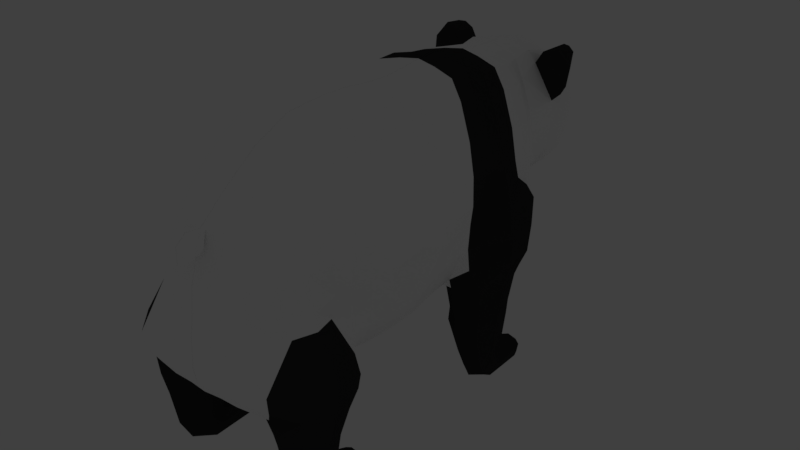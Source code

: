 # Source: panda.blend  (saved by Blender 2.77.0; exported with 4.5.12 LTS)
import bpy
from mathutils import Matrix  # noqa: F401  (used for matrix-valued properties, if any)

bpy.ops.wm.read_factory_settings(use_empty=True)
scene = bpy.context.scene
scene.name = 'Scene'

# ---- collections
col_collection_1 = bpy.data.collections.new('Collection 1'); scene.collection.children.link(col_collection_1)
col_collection_3 = bpy.data.collections.new('Collection 3'); scene.collection.children.link(col_collection_3)
col_collection_3.hide_render = True
col_collection_3.hide_viewport = True
col_collection_5 = bpy.data.collections.new('Collection 5'); scene.collection.children.link(col_collection_5)

# ---- materials (node trees are filled in below, after node groups)
mat_black = bpy.data.materials.new('Black')
mat_black.alpha_threshold = 0.0
mat_black.use_transparent_shadow = False
mat_black.diffuse_color = (0.0331, 0.0331, 0.0331, 1.0)
mat_black.roughness = 0.5
mat_white = bpy.data.materials.new('White')
mat_white.alpha_threshold = 0.0
mat_white.use_transparent_shadow = False
mat_white.diffuse_color = (1.0, 1.0, 1.0, 1.0)
mat_white.roughness = 0.5
mat_white.specular_intensity = 0.7083

# ---- material node trees

# ---- world
world_world = bpy.data.worlds.new('World'); scene.world = world_world
world_world.color = (0.05088, 0.05088, 0.05088)
world_world.use_sun_shadow = False
world_world.sun_shadow_jitter_overblur = 0.0
world_world.cycles.sampling_method = 'MANUAL'

# ---- lights
light_sun_002 = bpy.data.lights.new('Sun.002', 'SUN')
light_sun_002.transmission_factor = 0.0
light_sun_002.angle = 0.1993
light_sun_002.energy = 1.0
light_sun_002.shadow_buffer_clip_start = 0.5
light_sun_002.shadow_soft_size = 0.1
light_sun_002.shadow_cascade_max_distance = 1000.0

# ---- meshes
me_cylinder_001 = bpy.data.meshes.new('Cylinder.001')
me_cylinder_001.from_pydata([(-9.547e-09, 1.081, -0.9364), (-8.208e-09, 1.341, 0.6333), (0.5264, 0.7627, -1.0), (0.6694, 0.9366, 0.6333), (0.7444, -0.005821, -1.0), (0.9467, -0.04075, 0.6333), (0.5264, -0.7743, -1.0), (0.6694, -1.018, 0.6333), (-7.463e-08, -1.093, -1.0), (-9.097e-08, -1.423, 0.6333), (-0.5264, -0.7743, -1.0), (-0.6694, -1.018, 0.6333), (-0.7444, -0.00582, -1.0), (-0.9467, -0.04075, 0.6333), (-0.5264, 0.7627, -1.0), (-0.6694, 0.9366, 0.6333), (1.546e-09, 1.766, 1.698), (0.8412, 1.257, 1.698), (1.19, 0.0291, 1.698), (0.8412, -1.185, 1.698), (-1.024e-07, -1.708, 1.698), (-0.8412, -1.199, 1.698), (-1.19, 0.0291, 1.698), (-0.8412, 1.257, 1.698), (-0.008929, 2.18, 2.544), (0.9731, 1.622, 2.467), (1.389, 0.01164, 2.467), (0.8902, -1.265, 2.459), (-0.982, -1.422, 2.433), (-1.389, 0.01164, 2.467), (-0.9909, 1.622, 2.467), (-0.1559, -1.803, 2.467), (-1.389, 0.01164, 2.467), (0.9731, 1.762, 3.008), (1.389, 0.1513, 3.008), (0.982, -1.282, 3.008), (0.1472, -2.057, 2.949), (0.1178, 2.356, 3.008), (-1.389, 0.01164, 2.467), (0.3191, 2.116, 4.007), (0.9217, 1.522, 4.007), (1.283, 0.1266, 4.034), (0.8759, -1.307, 4.034), (0.2165, -2.188, 3.736), (0.307, 1.025, 5.439), (0.5528, 0.08416, 5.454), (0.2399, -0.8826, 5.454), (-3.103, -1.21, 2.261), (-3.103, 0.2238, 2.181), (-3.103, 1.834, 2.215), (-1.957, 1.717, 2.335), (-2.172, 0.1063, 2.335), (-1.952, -1.327, 2.319), (-3.103, -2.147, 2.527), (-3.103, -2.43, 3.01), (-3.103, -2.43, 3.01), (-3.103, -2.562, 3.796), (-1.353, -2.331, 3.053), (-1.316, -2.483, 3.839), (-1.353, -2.331, 3.053), (-1.463, -2.087, 2.562), (-3.103, -2.497, 4.97), (-1.577, -2.305, 5.073), (-0.6748, -2.371, 3.796), (-0.7251, -2.239, 3.01), (-0.8855, -1.978, 5.238), (-2.264, -2.383, 3.03), (-2.264, -2.383, 3.03), (-2.302, -2.082, 2.548), (-2.247, -2.516, 3.817), (-2.372, -2.416, 5.02), (-1.88, -2.048, 7.048), (-1.189, -1.688, 7.213), (-1.88, -2.048, 7.048), (-0.4233, -0.8826, 7.371), (-3.103, -1.899, 8.354), (0.2935, 1.242, 6.223), (0.2776, 0.1832, 5.999), (-0.1615, -0.9909, 6.179), (-0.9271, -1.796, 6.022), (-3.103, -2.379, 5.754), (-1.619, -2.157, 5.857), (-0.9271, -1.796, 6.022), (-2.541, -2.298, 5.804), (0.2872, 2.128, 7.526), (-1.048, 2.197, 2.541), (-3.103, 2.409, 2.348), (-2.013, 2.292, 2.477), (-1.161, 2.963, 2.504), (-3.103, 3.175, 2.253), (-2.126, 3.058, 2.373), (-1.396, 3.806, 2.339), (-3.103, 4.018, 2.088), (-2.409, 3.901, 2.208), (-0.4233, -0.8826, 7.371), (-2.888, -1.626, 8.962), (-1.798, -1.241, 9.041), (-2.489, -1.601, 8.916), (-0.7661, -0.2819, 9.198), (0.287, 1.393, 7.465), (-0.03479, 0.2202, 7.407), (0.1456, 2.392, 4.02), (0.3006, 2.113, 5.452), (0.375, 2.064, 6.236), (0.01003, 2.473, 9.2), (0.009831, 1.661, 9.138), (-0.5827, 2.847, 10.78), (-0.5829, 2.086, 10.72), (-1.156, 3.196, 11.53), (-1.156, 2.435, 11.47), (-3.103, 3.455, 11.9), (-3.103, 2.695, 11.84), (-0.3196, 0.731, 9.144), (-1.005, 1.03, 10.69), (-3.103, -0.4454, 9.995), (-1.857, 0.1989, 10.51), (-2.358, 3.356, 11.76), (-2.358, 2.595, 11.7), (-3.103, 1.03, 11.09), (-1.085, 1.774, 11.1), (-2.123, 1.468, 11.19), (-0.3229, 2.79, 3.068), (0.4393, 3.131, 7.59), (0.2599, 3.268, 4.063), (0.4564, 3.031, 5.495), (0.5183, 3.025, 6.343), (0.08804, 3.476, 9.264), (-0.6633, 3.85, 10.85), (-1.39, 4.199, 11.59), (-3.103, 4.459, 11.96), (-2.354, 4.359, 11.82), (-0.3091, 3.644, 2.961), (-1.407, 5.061, 2.288), (-3.103, 5.273, 2.036), (-2.465, 5.156, 2.157), (0.5029, 4.386, 7.539), (0.3162, 4.523, 4.012), (0.5206, 4.287, 5.444), (0.6533, 4.28, 6.292), (0.1374, 4.731, 9.213), (-0.6443, 5.105, 10.8), (-1.401, 5.454, 11.54), (-3.103, 5.714, 11.91), (-2.412, 5.614, 11.77), (0.6132, 8.619, 5.14), (-0.2683, 4.9, 2.942), (-1.399, 6.442, 2.412), (-3.103, 6.648, 2.167), (-2.425, 6.534, 2.284), (0.5484, 5.785, 7.626), (0.2766, 5.918, 4.088), (0.4754, 5.688, 5.48), (0.6936, 5.682, 6.498), (0.193, 6.121, 9.253), (-0.5671, 6.485, 10.79), (-1.303, 6.824, 11.52), (-3.103, 7.076, 11.77), (-2.37, 6.98, 11.63), (-0.2773, 6.285, 3.016), (-1.276, 7.69, 3.042), (-3.103, 7.889, 2.805), (-2.273, 7.779, 2.919), (0.5195, 7.055, 7.979), (0.3622, 7.23, 4.649), (0.7293, 6.961, 6.009), (0.6587, 6.955, 6.806), (0.1758, 7.175, 9.271), (-0.5591, 7.526, 10.66), (-1.27, 7.854, 11.36), (-3.103, 8.099, 11.71), (-2.232, 8.005, 11.57), (-0.2335, 7.538, 3.379), (-1.276, 8.458, 3.227), (-3.103, 8.578, 3.055), (-2.273, 8.547, 3.121), (0.5456, 8.045, 8.069), (0.5132, 8.026, 5.004), (0.6326, 7.951, 6.099), (0.6848, 7.945, 6.896), (0.202, 8.164, 9.361), (-0.533, 8.516, 10.75), (-1.244, 8.844, 11.45), (-3.103, 9.088, 11.8), (-2.206, 8.995, 11.66), (-0.278, 8.621, 3.445), (0.6326, 8.705, 6.235), (0.5901, 8.776, 4.104), (0.5456, 8.934, 8.194), (0.6848, 8.781, 7.021), (0.202, 9.089, 9.485), (-0.533, 9.441, 10.87), (-1.244, 9.769, 11.57), (-3.103, 10.01, 11.92), (-2.206, 9.92, 11.79), (0.4612, 9.559, 6.31), (0.4813, 10.31, 7.145), (0.5125, 9.823, 8.229), (0.1688, 9.978, 9.521), (-0.5661, 10.33, 10.91), (-1.277, 10.66, 11.61), (-3.103, 10.9, 11.96), (-2.239, 10.81, 11.82), (0.5742, 9.219, 6.307), (0.5672, 9.542, 7.092), (0.8226, 9.022, 5.212), (0.337, 13.4, 5.9), (0.5599, 12.73, 6.53), (0.3467, 13.32, 6.54), (0.1688, 11.15, 9.112), (-0.5661, 11.48, 10.58), (-1.277, 11.78, 11.36), (-3.103, 12.08, 11.78), (-2.239, 11.98, 11.65), (0.5125, 11.1, 7.731), (0.1688, 12.02, 9.165), (-0.5661, 12.38, 10.55), (-1.277, 12.7, 11.25), (-3.103, 12.95, 11.6), (-2.239, 12.85, 11.47), (0.5125, 11.87, 7.873), (0.5125, 11.87, 7.873), (0.8967, 12.3, 6.301), (0.1688, 12.66, 9.076), (-0.5661, 13.02, 10.46), (-1.277, 13.34, 11.17), (-3.103, 13.59, 11.51), (-2.239, 13.49, 11.38), (0.4826, 12.51, 7.784), (0.9077, 11.09, 6.077), (0.494, 12.02, 7.135), (0.03385, 13.36, 9.005), (-0.7011, 13.72, 10.41), (-1.444, 14.04, 11.09), (-3.103, 14.28, 11.44), (-2.254, 14.19, 11.31), (-3.103, 15.47, 5.034), (-1.724, 15.2, 5.503), (0.3026, 13.22, 7.728), (0.7277, 11.11, 7.056), (0.6208, 11.96, 7.135), (0.7546, 13.03, 5.9), (1.288, 10.81, 4.947), (1.124, 12.39, 4.946), (0.01334, 12.73, 3.79), (0.6777, 13.12, 4.907), (-0.177, 13.41, 5.634), (-0.1207, 11.82, -0.6838), (-0.1331, 11.92, 0.9411), (0.4855, 11.42, -0.7693), (0.6837, 11.47, 0.9411), (0.7367, 10.61, -0.7693), (1.022, 10.38, 0.9411), (0.4855, 9.802, -0.7693), (0.6837, 9.295, 0.9411), (-0.1207, 9.468, -0.7693), (-0.1331, 8.845, 0.9411), (-0.8204, 11.42, 0.915), (-0.6362, 11.4, -0.7693), (-0.8858, 9.416, 0.9451), (-0.8038, 10.59, -0.7693), (-1.048, 10.38, 0.972), (-0.6814, 9.889, -0.7693), (-0.1303, 12.01, 1.547), (0.6865, 11.56, 1.547), (1.043, 10.47, 1.547), (0.6865, 9.386, 1.547), (-0.1303, 8.936, 1.547), (-0.8176, 11.51, 1.52), (-0.883, 9.507, 1.551), (-1.046, 10.47, 1.577), (-0.1334, 12.28, 2.774), (0.8248, 11.75, 2.774), (1.222, 10.48, 2.774), (0.8248, 9.201, 2.774), (-0.1334, 8.672, 2.774), (-0.9396, 11.69, 2.743), (-1.016, 9.342, 2.779), (-1.207, 10.47, 2.81), (-0.1369, 12.5, 3.148), (0.9093, 11.92, 3.148), (1.343, 10.53, 3.148), (0.9093, 9.137, 3.148), (-0.1369, 8.56, 3.148), (-0.9871, 11.81, 4.01), (-1.071, 9.242, 3.378), (-1.279, 10.47, 3.68), (1.102, 12.21, 3.79), (1.416, 10.55, 3.918), (-3.103, 11.44, 3.751), (-3.103, 9.065, 3.171), (-3.103, 10.16, 3.371), (-2.172, 10.22, 3.529), (-2.065, 9.15, 3.217), (-2.023, 11.56, 3.883), (-2.087, 12.32, 4.364), (-3.103, 12.2, 4.232), (-0.7191, 12.45, 4.61), (0.1158, 13.29, 5.211), (-2.352, 13.24, 4.969), (-3.103, 13.12, 4.949), (-0.9837, 13.36, 5.119), (-2.352, 13.24, 4.969), (-3.103, 13.12, 4.949), (-0.9837, 13.36, 5.119), (-2.79, 13.92, 5.141), (-3.103, 13.79, 5.121), (-1.422, 14.04, 5.291), (-0.3345, 14.24, 6.088), (-0.7287, 14.72, 6.566), (-0.4695, 14.29, 9.03), (-1.112, 14.48, 10.37), (-1.69, 14.8, 11.01), (-3.103, 15.05, 11.41), (-2.254, 14.96, 11.22), (-1.03, 14.93, 5.952), (-0.5341, 14.42, 7.739), (-0.5095, 14.09, 5.67), (-3.103, 16.49, 4.804), (-2.783, 20.05, 6.349), (-3.103, 17.18, 4.839), (-3.103, 19.23, 4.613), (-2.249, 17.69, 5.621), (-2.506, 19.37, 4.823), (-1.832, 18.32, 6.548), (-2.298, 19.83, 5.299), (-2.254, 19.14, 7.42), (-2.527, 20.3, 5.791), (-3.103, 19.49, 7.813), (-3.103, 20.49, 5.985), (-2.709, 17.42, 5.215), (-2.298, 19.83, 5.299), (-2.711, 19.33, 7.616), (-2.506, 19.37, 4.823), (-2.814, 20.39, 5.888), (-3.103, 18.58, 4.68), (-2.439, 18.87, 5.06), (-2.172, 19.38, 5.662), (-2.466, 19.96, 6.266), (-3.103, 20.14, 6.433), (-2.816, 19.26, 4.714), (-2.784, 18.72, 4.862), (-2.061, 18.75, 6.978), (-2.412, 20.07, 5.545), (-2.319, 19.67, 5.964), (-2.04, 18.01, 6.079), (-2.402, 19.6, 5.061), (-2.306, 19.12, 5.361), (-2.527, 20.3, 5.791), (-3.103, 20.49, 5.985), (-2.814, 20.39, 5.888), (-2.527, 20.3, 5.791), (-3.103, 20.49, 5.985), (-2.814, 20.39, 5.888), (-2.527, 20.3, 5.791), (-3.103, 20.5, 5.985), (-2.814, 20.39, 5.888), (-3.103, 20.04, 5.114), (-3.103, 20.51, 5.566), (-2.859, 20.45, 5.673), (-3.015, 20.33, 5.51), (-3.103, 20.35, 5.39), (-2.706, 20.06, 5.175), (-2.506, 19.37, 4.823), (-2.506, 19.37, 4.823), (-3.103, 19.57, 4.802), (-2.659, 19.6, 4.844), (-3.103, 19.88, 4.863), (-1.549, 17.14, 5.79), (-1.336, 18.11, 6.835), (-2.045, 19.04, 8.176), (-3.103, 19.35, 8.553), (-2.129, 16.81, 5.278), (-2.368, 19.21, 8.304), (-1.472, 18.47, 7.563), (-1.286, 17.54, 6.367), (-3.103, 15.85, 4.827), (-1.082, 16.61, 5.953), (-0.6401, 17.53, 7.299), (-1.812, 18.87, 8.377), (-3.103, 19.25, 9.172), (-1.757, 16.22, 5.357), (-2.153, 19.02, 8.882), (-1.065, 18.39, 8.06), (-0.7756, 17.07, 6.626), (-0.7797, 16.21, 6.753), (-0.3379, 17.13, 8.098), (-1.139, 18.4, 9.394), (-3.103, 18.85, 9.972), (-0.9985, 15.7, 6.157), (-1.851, 18.62, 9.682), (-0.6744, 17.77, 8.746), (-0.4734, 16.67, 7.426), (-0.5369, 15.44, 7.436), (-0.2909, 16.37, 8.781), (-1.134, 17.63, 10.08), (-3.103, 18.08, 10.65), (-0.1992, 15.49, 9.248), (-1.804, 17.85, 10.36), (-0.6274, 17.0, 9.429), (-0.4264, 15.9, 8.108), (-1.128, 16.76, 10.54), (-3.103, 17.21, 11.12), (-1.712, 16.98, 10.83), (-0.5357, 16.25, 9.896), (-0.3347, 15.03, 8.575), (-0.1992, 15.49, 9.248), (-3.103, 17.21, 11.12), (-1.712, 16.98, 10.83), (-1.656, 15.65, 11.15), (-3.103, 15.87, 11.47), (-1.167, 15.55, 10.72), (-2.735, 19.28, 8.429), (-2.907, 19.41, 7.715), (-2.958, 20.44, 5.937), (-2.943, 20.09, 6.391), (-2.958, 20.44, 5.937), (-2.958, 20.44, 5.937), (-2.958, 20.45, 5.937), (-3.059, 20.34, 5.45), (-2.981, 20.48, 5.62), (-2.905, 20.05, 5.144), (-2.628, 19.13, 9.027), (-2.477, 18.73, 9.827), (-2.454, 17.96, 10.51), (-2.408, 17.09, 10.98), (-2.408, 17.09, 10.98), (-2.351, 15.76, 11.29), (0.3957, 15.58, 9.988), (-0.4871, 16.66, 11.42), (0.2371, 16.26, 11.32), (0.1965, 15.54, 9.62), (-0.8038, 16.76, 11.16), (-0.5257, 16.1, 10.18), (-0.1911, 15.98, 10.84), (-1.892, 18.65, 7.644), (-2.215, 19.04, 7.276), (-2.418, 19.86, 6.167), (-2.489, 20.22, 5.711), (-1.475, 18.64, 8.225), (-0.9874, 18.19, 9.183), (-0.9259, 17.42, 9.865), (-0.8632, 16.63, 10.33), (-0.1726, 16.57, 11.42), (-0.5816, 15.4, 10.96), (-0.8389, 16.56, 10.4), (-0.5466, 16.44, 11.1), (-2.327, 19.89, 5.36), (-1.889, 18.43, 6.647), (-2.209, 19.45, 5.737), (-2.783, 20.13, 5.259), (-3.103, 20.12, 5.183), (-1.288, 18.29, 7.084), (-0.7242, 17.69, 7.461), (-0.422, 17.29, 8.26), (-0.375, 16.52, 8.943), (-0.2834, 15.71, 9.41), (-2.943, 20.12, 5.221), (0.4476, 15.74, 10.78), (-0.8836, 15.67, 11.24), (-0.3045, 15.64, 9.674), (0.2425, 15.71, 10.29), (-0.1908, 15.7, 11.42), (-2.636, -2.279, 8.949), (-3.103, -2.334, 9.046), (-2.66, -2.321, 8.282), (-3.103, -2.18, 8.119), (-2.866, -2.682, 8.57), (-3.103, -2.767, 8.682), (-2.474, -2.145, 8.542), (-2.535, -2.175, 8.702), (-2.556, -2.48, 8.465), (-3.039, -2.549, 7.831), (-3.103, -2.773, 7.975), (-3.011, -2.64, 7.91), (-2.814, -2.208, 8.181), (-2.592, -2.017, 8.41), (-3.103, -2.526, 7.813), (-2.839, -2.216, 6.999), (0.4855, 11.54, -1.087), (0.7367, 10.97, -1.413), (0.4855, 10.24, -1.755), (-0.1207, 9.975, -1.894), (-0.6362, 11.54, -1.093), (-0.8038, 10.96, -1.42), (-0.6814, 10.32, -1.718), (-0.4744, 12.7, -1.303), (0.3199, 12.69, -1.3), (0.7367, 11.22, -1.497), (0.4886, 10.75, -2.049), (-0.1067, 10.54, -2.084), (-0.1094, 12.72, -1.107), (-0.8038, 11.2, -1.509), (-0.6363, 10.81, -2.049), (0.4977, 12.69, -1.543), (0.4653, 12.66, -2.005), (-0.1071, 12.68, -2.064), (-0.593, 12.69, -1.554), (-0.6239, 12.68, -1.979), (-0.4191, 12.97, -1.375), (0.2626, 13.0, -1.373), (-0.1058, 12.94, -1.207), (0.4152, 13.01, -1.581), (0.3853, 12.92, -1.961), (-0.09809, 12.93, -2.025), (-0.5276, 12.94, -1.598), (-0.5456, 12.93, -1.955), (-0.07822, 12.98, -1.374), (-0.07699, 13.01, -1.589), (-0.09382, 12.93, -1.963), (0.4844, 0.9436, -1.091), (0.7355, 0.3784, -1.417), (0.4844, -0.3528, -1.759), (-0.1218, -0.62, -1.898), (-0.6374, 0.9421, -1.097), (-0.8049, 0.3628, -1.424), (-0.6825, -0.2745, -1.722), (-0.4755, 2.101, -1.306), (0.3187, 2.1, -1.304), (0.7355, 0.6273, -1.501), (0.4875, 0.1508, -2.053), (-0.1078, -0.05255, -2.088), (-0.1105, 2.123, -1.111), (-0.8049, 0.6048, -1.513), (-0.6374, 0.2118, -2.053), (0.4966, 2.098, -1.547), (0.4642, 2.068, -2.009), (-0.1083, 2.081, -2.068), (-0.5942, 2.091, -1.558), (-0.6196, 2.08, -1.988), (-0.4202, 2.374, -1.379), (0.2615, 2.403, -1.377), (-0.1069, 2.341, -1.211), (0.4141, 2.412, -1.585), (0.3842, 2.326, -1.965), (-0.09924, 2.335, -2.029), (-0.5288, 2.349, -1.602), (-0.5413, 2.337, -1.965), (-0.07936, 2.389, -1.378), (-0.07814, 2.418, -1.593), (-0.09497, 2.331, -1.967), (-1.789, 18.43, 7.063), (-1.581, 18.2, 6.611), (-2.13, 19.13, 7.617), (-2.032, 17.52, 5.673), (-2.529, 17.23, 5.234), (-1.806, 17.86, 6.168), (-3.103, 16.97, 4.828), (-3.103, 19.41, 8.043), (-2.854, 19.37, 7.936), (-1.643, 18.32, 6.783), (-3.103, -2.252, 7.008), (-3.103, -1.662, 8.968), (-2.849, -1.752, 8.53), (-3.103, -1.788, 8.454)], [(82, 79), (239, 229), (324, 330)], [(9, 7, 19, 20), (0, 1, 3, 2), (15, 13, 22, 23), (2, 3, 5, 4), (7, 5, 18, 19), (4, 5, 7, 6), (3, 1, 16, 17), (6, 7, 9, 8), (13, 11, 21, 22), (8, 9, 11, 10), (2, 4, 6, 8, 10, 12, 14, 0), (5, 3, 17, 18), (10, 11, 13, 12), (11, 9, 20, 21), (12, 13, 15, 14), (1, 15, 23, 16), (14, 15, 1, 0), (23, 22, 29, 30), (17, 16, 24, 25), (18, 17, 25, 26), (16, 23, 30, 24), (19, 18, 26, 27), (22, 21, 28, 29), (25, 33, 34, 26), (27, 31, 20, 19), (30, 85, 24), (41, 42, 35, 34), (20, 31, 28, 21), (27, 35, 36, 31), (35, 42, 43, 36), (41, 40, 44, 45), (42, 41, 45, 46), (78, 82, 72, 74), (72, 96, 98, 94, 74), (45, 77, 78, 46), (52, 28, 31, 60), (51, 50, 49, 48), (52, 51, 48, 47), (29, 28, 52, 51, 38, 32), (61, 80, 83, 70), (56, 69, 66, 67, 55), (36, 31, 60, 59, 64), (63, 43, 36, 64), (62, 65, 63, 58), (58, 69, 70, 62), (59, 60, 68, 67), (57, 59, 67, 66), (58, 57, 66, 69), (82, 81, 71, 72), (62, 81, 82, 65), (97, 96, 72, 71, 73), (62, 70, 83, 81), (76, 44, 102, 103), (99, 76, 103, 84), (87, 85, 88, 90), (86, 87, 90, 89), (76, 99, 100, 77), (100, 94, 74, 78, 77), (82, 78, 46, 65), (39, 40, 44), (44, 76, 77, 45), (88, 37, 24, 85), (29, 32, 38, 51, 50, 30), (99, 84, 104, 105), (105, 104, 106, 107), (107, 106, 108, 109), (117, 116, 110, 111), (98, 94, 100, 112), (100, 99, 105, 112), (105, 107, 112), (113, 98, 112, 107), (115, 113, 98, 96), (96, 97, 114, 115), (107, 109, 119, 113), (109, 108, 116, 117), (120, 115, 113, 119), (117, 120, 119, 109), (118, 120, 115, 114), (111, 118, 120, 117), (121, 37, 39, 101), (54, 55, 67, 68, 53), (101, 102, 124, 123), (110, 116, 130, 129), (84, 103, 125, 122), (108, 106, 127, 128), (116, 108, 128, 130), (106, 104, 126, 127), (103, 102, 124, 125), (104, 84, 122, 126), (121, 101, 123, 131), (121, 37, 88), (125, 124, 137, 138), (129, 130, 143, 142), (126, 122, 135, 139), (122, 125, 138, 135), (130, 128, 141, 143), (92, 93, 134, 133), (127, 126, 139, 140), (123, 124, 137, 136), (184, 176, 144, 186), (93, 91, 132, 134), (128, 127, 140, 141), (176, 177, 185, 144), (142, 143, 157, 156), (147, 148, 161, 160), (155, 154, 167, 168), (152, 151, 164, 165), (146, 158, 171, 159), (148, 146, 159, 161), (156, 157, 170, 169), (153, 149, 162, 166), (149, 152, 165, 162), (157, 155, 168, 170), (154, 153, 166, 167), (150, 151, 164, 163), (158, 150, 163, 171), (170, 168, 181, 183), (167, 166, 179, 180), (163, 164, 177, 176), (171, 163, 176, 184), (160, 161, 174, 173), (168, 167, 180, 181), (165, 164, 177, 178), (159, 171, 184, 172), (161, 159, 172, 174), (169, 170, 183, 182), (166, 162, 175, 179), (162, 165, 178, 175), (182, 183, 193, 192), (180, 179, 189, 190), (175, 178, 188, 187), (183, 181, 191, 193), (181, 180, 190, 191), (179, 175, 187, 189), (178, 177, 185, 188), (203, 202, 194, 195), (144, 204, 186), (193, 191, 199, 201), (191, 190, 198, 199), (189, 187, 196, 197), (192, 193, 201, 200), (190, 189, 197, 198), (144, 185, 202, 204), (188, 185, 202, 203), (187, 188, 203, 196), (205, 207, 206, 240), (195, 213, 196, 203), (238, 213, 195), (196, 213, 208, 197), (222, 227, 237, 230), (201, 199, 210, 212), (199, 198, 209, 210), (200, 201, 212, 211), (198, 197, 208, 209), (212, 210, 216, 218), (210, 209, 215, 216), (211, 212, 218, 217), (209, 208, 214, 215), (215, 214, 222, 223), (228, 238, 195, 194), (214, 220, 219, 227, 222), (218, 216, 224, 226), (216, 215, 223, 224), (206, 227, 219, 220, 239), (217, 218, 226, 225), (220, 214, 208, 213, 219), (226, 224, 232, 234), (224, 223, 231, 232), (237, 315, 309, 230), (225, 226, 234, 233), (223, 222, 230, 231), (238, 239, 213), (220, 219, 213, 239), (228, 221, 239, 238), (206, 239, 221, 240), (240, 221, 242, 244), (279, 280, 287, 286), (242, 221, 228, 241), (186, 204, 241, 287), (237, 227, 206, 207), (244, 297, 240), (247, 256, 267, 262), (246, 247, 249, 248), (251, 249, 263, 264), (248, 249, 251, 250), (256, 260, 269, 267), (250, 251, 253, 252), (255, 253, 265, 266), (252, 253, 255, 254), (246, 257, 256, 247), (260, 259, 261, 258), (257, 259, 260, 256), (255, 258, 261, 254), (260, 258, 268, 269), (258, 255, 266, 268), (253, 251, 264, 265), (249, 247, 262, 263), (269, 268, 276, 277), (263, 262, 270, 271), (264, 263, 271, 272), (265, 264, 272, 273), (266, 265, 273, 274), (262, 267, 275, 270), (268, 266, 274, 276), (267, 269, 277, 275), (273, 272, 280, 281), (274, 273, 281, 282), (270, 275, 283, 278), (276, 274, 282, 284), (275, 277, 285, 283), (277, 276, 284, 285), (271, 270, 278, 279), (272, 271, 279, 280), (278, 283, 285, 284, 282, 281, 280, 279), (284, 282, 184, 172), (281, 186, 184, 282), (194, 204, 241, 228), (278, 279, 286, 243), (281, 186, 287, 280), (194, 202, 204), (286, 287, 241, 242), (244, 242, 286, 243), (278, 243, 283), (292, 291, 290, 289), (291, 293, 288, 290), (285, 283, 293, 291), (284, 285, 291, 292), (172, 284, 292, 174), (174, 292, 289, 173), (244, 243, 283, 296, 297), (245, 205, 240, 297), (288, 293, 294, 295), (283, 296, 294, 293), (294, 296, 300, 298), (295, 294, 298, 299), (296, 300, 297), (298, 300, 303, 301), (299, 298, 301, 302), (301, 303, 306, 304), (302, 301, 304, 305), (245, 297, 300, 303, 306), (234, 232, 311, 313), (231, 230, 309, 310), (304, 306, 236, 235), (307, 316, 314, 308), (237, 207, 308, 315), (232, 231, 310, 311), (316, 306, 236, 314), (233, 234, 313, 312), (304, 235, 305), (207, 205, 307, 308), (245, 316, 307, 205), (306, 316, 245), (544, 543, 367, 371), (340, 339, 322, 335), (346, 345, 324, 336), (448, 446, 342, 343), (436, 437, 326, 337), (549, 540, 373, 451), (447, 448, 343, 341), (414, 413, 328, 338), (334, 320, 339, 340), (325, 337, 318, 331), (337, 326, 333, 318), (319, 334, 340, 329), (412, 414, 338, 327), (435, 436, 337, 325), (344, 346, 336, 323), (329, 340, 335, 321), (321, 335, 346, 344), (335, 322, 345, 346), (413, 333, 349, 415), (333, 326, 347, 349), (415, 349, 352, 416), (349, 347, 350, 352), (416, 352, 355, 417), (352, 350, 353, 355), (417, 355, 358, 419), (353, 358, 355), (342, 359, 358, 353, 350, 347, 326, 437), (456, 418, 359, 449), (449, 359, 342, 446), (418, 360, 357, 419), (322, 332, 363, 362), (345, 363, 365, 366, 356, 420, 361, 324), (365, 363, 362), (320, 364, 339), (362, 322, 339, 364, 365), (366, 365, 364), (543, 545, 374, 367), (546, 544, 371, 317), (548, 547, 370, 411), (545, 541, 368, 374), (371, 367, 376, 380), (367, 374, 383, 376), (369, 372, 381, 378), (317, 371, 380, 375), (434, 369, 378, 438), (451, 373, 382, 452), (411, 370, 379, 421), (374, 368, 377, 383), (378, 381, 389, 386), (383, 377, 385, 391), (421, 379, 387, 422), (452, 382, 390, 453), (380, 376, 384, 388), (438, 378, 386, 439), (376, 383, 391, 384), (384, 391, 399, 392), (386, 389, 397, 394), (391, 385, 393, 399), (422, 387, 395, 423), (453, 390, 398, 454), (394, 397, 402, 400), (439, 386, 394, 440), (399, 393, 396, 404), (423, 395, 401, 424), (454, 398, 403, 455), (440, 394, 400, 441), (424, 401, 406, 425), (407, 425, 426, 408), (402, 424, 425, 407), (397, 423, 424, 402), (389, 422, 423, 397), (381, 421, 422, 389), (372, 411, 421, 381), (359, 418, 419, 358), (450, 360, 418, 456), (354, 417, 419, 357), (351, 416, 417, 354), (348, 415, 416, 351), (328, 413, 415, 348), (331, 318, 414, 412), (318, 333, 413, 414), (425, 406, 409, 426), (312, 313, 426, 409), (313, 311, 408, 426), (311, 310, 410, 408), (427, 443, 430), (461, 442, 428, 458), (457, 460, 433, 429), (445, 431, 428, 442), (445, 444, 400, 431), (459, 432, 433, 460), (432, 444, 445, 433), (400, 444, 441), (429, 433, 445, 442), (442, 461, 429), (398, 440, 441, 403), (390, 439, 440, 398), (382, 438, 439, 390), (373, 438, 382), (341, 343, 436, 435), (343, 342, 437, 436), (427, 457, 461, 443), (457, 427, 460), (310, 309, 405, 410), (459, 460, 427, 430), (356, 450, 456, 420), (393, 454, 455, 396), (385, 453, 454, 393), (377, 452, 453, 385), (368, 451, 452, 377), (361, 449, 446, 324), (420, 456, 449, 361), (323, 336, 448, 447), (541, 549, 451, 368), (336, 324, 446, 448), (444, 432, 403, 441), (402, 407, 408, 410, 400), (410, 458, 431, 400), (410, 443, 461, 458), (410, 405, 430, 443), (458, 428, 431), (399, 404, 392), (384, 392, 388), (380, 388, 375), (396, 405, 309, 404), (309, 315, 404), (404, 315, 392), (315, 308, 388, 392), (314, 388, 308), (314, 236, 388), (236, 388, 375, 235), (457, 429, 461), (405, 396, 455, 459), (455, 403, 432, 459), (459, 405, 430), (47, 53, 68, 60, 52), (70, 69, 56, 61), (463, 462, 466, 467), (475, 75, 465, 474), (473, 470, 464, 471), (462, 469, 470, 466), (464, 468, 475, 474), (464, 470, 469, 468), (466, 470, 473, 472), (466, 472, 467), (464, 474, 476, 471), (71, 81, 83, 477, 73), (80, 550, 477, 83), (477, 550, 553, 552), (259, 257, 482, 483), (248, 250, 479, 478), (250, 252, 480, 479), (257, 246, 482), (248, 478, 246), (261, 259, 483, 484), (252, 254, 481, 480), (254, 261, 484, 481), (483, 482, 491), (484, 483, 491, 492), (488, 489, 495, 494), (481, 484, 492, 489), (479, 480, 488, 487), (479, 487, 478), (478, 487, 493, 486), (480, 481, 489, 488), (246, 478, 486, 490), (491, 482, 485, 496), (489, 492, 497, 495), (487, 488, 494, 493), (482, 246, 490, 485), (492, 491, 496, 497), (485, 490, 500, 498), (498, 500, 499, 506), (490, 486, 499, 500), (486, 493, 501, 499), (494, 495, 503, 502), (496, 485, 498, 504), (493, 494, 502, 501), (497, 496, 504, 505), (495, 497, 505, 503), (507, 506, 499, 501), (503, 505, 508, 502), (507, 508, 505, 504), (501, 502, 508, 507), (504, 498, 506, 507), (514, 513, 522), (515, 514, 522, 523), (519, 520, 526, 525), (512, 515, 523, 520), (510, 511, 519, 518), (510, 518, 509), (509, 518, 524, 517), (511, 512, 520, 519), (522, 513, 516, 527), (520, 523, 528, 526), (518, 519, 525, 524), (523, 522, 527, 528), (516, 521, 531, 529), (529, 531, 530, 537), (521, 517, 530, 531), (517, 524, 532, 530), (525, 526, 534, 533), (527, 516, 529, 535), (524, 525, 533, 532), (528, 527, 535, 536), (526, 528, 536, 534), (538, 537, 530, 532), (534, 536, 539, 533), (538, 539, 536, 535), (532, 533, 539, 538), (535, 529, 537, 538), (2, 509, 0), (509, 2, 4, 510), (510, 4, 6, 511), (511, 6, 8, 512), (512, 8, 10, 515), (515, 10, 12, 514), (514, 12, 14, 513), (513, 14, 0), (521, 0, 509, 517), (516, 513, 0, 521), (64, 59, 57, 58, 63), (26, 34, 35, 27), (323, 447, 549, 541), (434, 435, 542), (331, 412, 548, 411, 372, 369, 542, 325), (344, 323, 541, 545), (412, 327, 547, 548), (319, 329, 544, 546), (321, 344, 545, 543), (447, 341, 540, 549), (329, 321, 543, 544), (542, 369, 434), (373, 434, 438), (341, 435, 434), (325, 542, 435), (373, 540, 341, 434), (114, 97, 95), (114, 95, 551), (73, 477, 552, 95, 97), (552, 553, 551, 95), (95, 462, 463, 551), (476, 474, 465), (476, 472, 473, 471), (462, 95, 552, 468, 469), (75, 475, 468, 552, 553), (143, 141, 155, 157), (141, 140, 154, 155), (140, 139, 153, 154), (139, 135, 149, 153), (135, 138, 152, 149), (138, 137, 151, 152), (136, 137, 151, 150), (131, 123, 136, 145), (158, 145, 136, 150), (131, 145, 132, 91), (158, 146, 132, 145), (134, 132, 146, 148), (133, 134, 148, 147), (121, 88, 91, 131), (90, 88, 91, 93), (89, 90, 93, 92), (50, 87, 85, 30), (49, 50, 87, 86), (42, 46, 43), (43, 46, 65, 63), (24, 37, 33, 25), (37, 33, 40, 39), (34, 33, 40, 41), (102, 101, 39, 44)])
me_cylinder_001.polygons.foreach_set('material_index', [0, 0, 0, 0, 0, 0, 0, 0, 0, 0, 1, 0, 0, 0, 0, 0, 0, 0, 0, 0, 0, 0, 0, 0, 0, 1, 0, 0, 0, 0, 0, 0, 1, 1, 1, 1, 1, 1, 1, 1, 1, 1, 1, 1, 1, 1, 1, 1, 1, 1, 1, 1, 1, 1, 1, 1, 1, 1, 1, 1, 1, 1, 1, 1, 1, 1, 1, 1, 1, 1, 1, 1, 1, 1, 1, 1, 1, 1, 1, 1, 1, 1, 1, 1, 1, 1, 1, 1, 1, 1, 1, 1, 1, 1, 1, 1, 1, 1, 1, 1, 1, 1, 1, 1, 1, 1, 1, 1, 1, 1, 1, 1, 1, 1, 1, 1, 1, 1, 1, 1, 1, 1, 1, 1, 1, 1, 1, 1, 1, 1, 1, 1, 1, 1, 1, 0, 0, 0, 0, 0, 0, 0, 0, 0, 0, 1, 0, 0, 0, 1, 0, 0, 0, 0, 0, 0, 0, 0, 1, 0, 1, 1, 1, 1, 1, 0, 1, 1, 1, 1, 1, 0, 0, 0, 0, 0, 0, 0, 0, 1, 0, 0, 0, 0, 0, 0, 0, 0, 0, 0, 0, 0, 0, 0, 0, 0, 0, 0, 0, 0, 0, 0, 0, 0, 0, 0, 0, 0, 0, 0, 0, 0, 0, 1, 1, 0, 0, 0, 0, 0, 0, 0, 0, 0, 0, 0, 0, 1, 1, 0, 1, 1, 1, 1, 1, 1, 1, 1, 1, 1, 1, 1, 1, 1, 1, 1, 1, 1, 1, 1, 1, 1, 1, 1, 1, 1, 1, 1, 0, 1, 1, 1, 1, 1, 1, 1, 1, 1, 1, 1, 1, 1, 1, 1, 1, 1, 1, 0, 0, 1, 1, 1, 0, 1, 1, 1, 1, 1, 0, 1, 1, 1, 1, 1, 1, 1, 1, 0, 1, 1, 1, 1, 1, 1, 1, 1, 1, 1, 1, 1, 1, 1, 1, 1, 1, 1, 1, 1, 1, 1, 1, 1, 1, 1, 1, 1, 0, 1, 0, 0, 1, 1, 1, 1, 1, 1, 1, 1, 0, 0, 0, 0, 0, 0, 0, 0, 0, 0, 1, 1, 1, 1, 1, 1, 0, 0, 1, 0, 1, 1, 1, 1, 1, 1, 1, 1, 0, 1, 0, 1, 0, 0, 0, 0, 1, 1, 1, 1, 1, 1, 1, 1, 1, 1, 0, 0, 0, 0, 1, 1, 1, 1, 1, 1, 1, 1, 1, 1, 1, 1, 1, 1, 0, 0, 0, 0, 0, 0, 0, 0, 0, 0, 0, 0, 0, 0, 0, 0, 0, 0, 0, 0, 0, 0, 0, 0, 0, 0, 0, 0, 0, 0, 0, 0, 0, 0, 0, 0, 0, 0, 0, 0, 0, 0, 0, 0, 0, 0, 0, 0, 0, 0, 0, 0, 0, 0, 0, 0, 0, 0, 0, 0, 0, 0, 0, 0, 0, 0, 0, 0, 0, 0, 0, 0, 1, 0, 0, 0, 1, 1, 1, 1, 1, 0, 1, 0, 0, 0, 1, 0, 1, 1, 1, 1, 1, 1, 1, 1, 1, 1, 1, 1, 1, 1, 1, 1, 1, 1, 1, 1, 1, 1, 0, 1, 1, 1, 1, 0, 1, 0, 1, 0, 1])
me_cylinder_001.materials.append(mat_black)
me_cylinder_001.materials.append(mat_white)
me_cylinder_001.use_remesh_preserve_volume = False
me_cylinder_001.use_remesh_preserve_attributes = False
me_cylinder_001.use_mirror_vertex_groups = False
me_cylinder_001.update()
arm_armature = bpy.data.armatures.new('Armature')  # bones are not reproduced

# ---- objects
ob_empty = bpy.data.objects.new('Empty', None)
ob_mirror = bpy.data.objects.new('Mirror', None)
ob_cylinder = bpy.data.objects.new('Cylinder', me_cylinder_001)
ob_sun_001 = bpy.data.objects.new('Sun.001', light_sun_002)
ob_armature = bpy.data.objects.new('Armature', arm_armature)

# ---- transforms, parenting, visibility, modifiers, constraints
ob_empty.location = (-0.0007414, -0.2683, -0.3467)
ob_empty.rotation_euler = (1.571, 0.0, 1.571)
ob_empty.empty_display_type = 'IMAGE'
ob_empty.empty_image_offset = (0.0, 0.0)
ob_empty.hide_viewport = True
ob_empty.lineart.crease_threshold = 0.0
ob_mirror.location = (0.0, 10.16, 0.0)
ob_mirror.empty_image_offset = (0.0, 0.0)
ob_mirror.lineart.crease_threshold = 0.0
ob_cylinder.parent = ob_armature
ob_cylinder.location = (0.115, -0.2415, 0.07741)
ob_cylinder.scale = (0.03705, 0.03705, 0.03705)
ob_cylinder.lineart.crease_threshold = 0.0
_vg = ob_cylinder.vertex_groups.new(name='Back')
for _i, _w in zip([16, 17, 20, 21, 22, 23, 24, 25, 26, 27, 28, 29, 30, 31, 33, 34, 35, 36, 37, 38, 39, 40, 41, 42, 43, 44, 45, 46, 47, 48, 49, 50, 51, 52, 53, 54, 55, 56, 57, 58, 59, 60, 61, 62, 63, 64, 65, 66, 67, 68, 69, 70, 71, 72, 73, 74, 75, 76, 77, 78, 79, 80, 81, 82, 83, 84, 85, 86, 87, 88, 89, 90, 91, 92, 93, 94, 95, 96, 97, 98, 99, 100, 101, 102, 103, 104, 105, 106, 107, 108, 109, 110, 111, 112, 113, 114, 115, 116, 117, 118, 119, 120, 121, 122, 123, 124, 125, 126, 127, 128, 129, 130, 131, 132, 133, 134, 135, 136, 137, 138, 139, 140, 141, 142, 143, 144, 145, 146, 147, 148, 149, 150, 151, 152, 153, 154, 155, 156, 157, 158, 159, 160, 161, 162, 163, 164, 165, 166, 167, 168, 169, 170, 171, 172, 173, 174, 175, 176, 177, 178, 179, 180, 181, 182, 183, 184, 185, 186, 187, 188, 189, 190, 191, 192, 193, 194, 195, 196, 197, 198, 199, 200, 201, 202, 203, 204, 289, 290, 292, 462, 463, 464, 465, 466, 467, 468, 469, 470, 471, 472, 473, 474, 475, 476, 477, 550, 551, 552, 553], [0.03619, 0.0006056, 0.02327, 0.03627, 0.002438, 0.02747, 0.1262, 0.07322, 0.01462, 0.03842, 0.1156, 0.08244, 0.1247, 0.09234, 0.1255, 0.05975, 0.06991, 0.1338, 0.1794, 0.2449, 0.2695, 0.2566, 0.1481, 0.1429, 0.1585, 0.5039, 0.3981, 0.3523, 0.2157, 0.245, 0.2302, 0.2453, 0.2586, 0.1812, 0.2242, 1.0, 0.2644, 0.3032, 0.241, 0.2678, 0.1875, 0.1736, 0.366, 0.3634, 0.2261, 0.1709, 0.3616, 0.278, 0.2076, 0.2006, 0.2986, 0.3695, 0.5745, 0.5911, 0.5031, 0.5503, 0.673, 0.6331, 0.5552, 0.5088, 1.0, 0.4142, 0.4319, 0.4566, 0.4225, 0.7402, 0.1839, 0.2185, 0.2193, 0.1933, 0.203, 0.2024, 0.1897, 0.1844, 0.1867, 0.7175, 0.6817, 0.6971, 0.6846, 0.7546, 0.7549, 0.7513, 0.2688, 0.4578, 0.6164, 0.7636, 0.7888, 0.7232, 0.7627, 0.6879, 0.7354, 0.6538, 0.7044, 0.7912, 0.7803, 0.7285, 0.7524, 0.6685, 0.7195, 0.7517, 0.7662, 0.7651, 0.1978, 0.6957, 0.2663, 0.4284, 0.5887, 0.7015, 0.6254, 0.5775, 0.539, 0.5569, 0.2056, 0.1672, 0.1556, 0.1597, 0.5732, 0.2349, 0.3565, 0.486, 0.5548, 0.3919, 0.3407, 0.3197, 0.3254, 0.06757, 0.1879, 0.1303, 0.1195, 0.1237, 0.2756, 0.1763, 0.2252, 0.2571, 0.2593, 0.2118, 0.1846, 0.1721, 0.1749, 0.1437, 0.08536, 0.08154, 0.08327, 0.1461, 0.117, 0.1457, 0.148, 0.1464, 0.126, 0.1108, 0.1069, 0.1061, 0.09333, 0.05437, 0.06214, 0.05959, 0.08921, 0.08587, 0.09876, 0.09592, 0.08653, 0.07592, 0.06662, 0.06593, 0.06474, 0.02558, 0.08474, 0.03101, 0.05654, 0.06612, 0.05302, 0.0442, 0.03289, 0.03281, 0.03084, 0.02883, 0.001403, 0.01911, 0.0155, 0.008984, 0.002431, 0.001995, 0.000744, 0.05535, 0.03401, 0.05267, 0.05023, 0.011, 0.03347, 0.6859, 0.6855, 0.692, 0.6909, 0.6894, 0.6886, 0.6857, 0.6858, 0.6901, 0.6969, 0.6954, 0.6963, 0.6925, 0.6841, 0.6972, 0.5101, 0.5112, 0.6811, 0.6628, 0.6618]): _vg.add([_i], _w, 'REPLACE')
_vg = ob_cylinder.vertex_groups.new(name='Chest')
for _i, _w in zip([24, 37, 39, 40, 44, 45, 49, 50, 61, 70, 71, 72, 73, 74, 75, 76, 77, 78, 80, 81, 82, 83, 84, 85, 86, 87, 88, 89, 90, 91, 92, 93, 94, 95, 96, 97, 98, 99, 100, 101, 102, 103, 104, 105, 106, 107, 108, 109, 110, 111, 112, 113, 114, 115, 116, 117, 118, 119, 120, 121, 122, 123, 124, 125, 126, 127, 128, 129, 130, 131, 132, 133, 134, 135, 136, 137, 138, 139, 140, 141, 142, 143, 144, 145, 146, 147, 148, 149, 150, 151, 152, 153, 154, 155, 156, 157, 158, 159, 160, 161, 162, 163, 164, 165, 166, 167, 168, 169, 170, 171, 172, 173, 174, 175, 176, 177, 178, 179, 180, 181, 182, 183, 184, 185, 186, 187, 188, 189, 190, 191, 192, 193, 194, 195, 196, 197, 198, 199, 200, 201, 202, 203, 204, 205, 206, 207, 208, 209, 210, 211, 212, 213, 214, 215, 216, 217, 218, 219, 220, 221, 222, 223, 224, 225, 226, 227, 228, 230, 231, 232, 233, 234, 235, 236, 237, 238, 239, 240, 241, 242, 244, 245, 274, 280, 281, 282, 284, 286, 287, 288, 289, 290, 291, 292, 294, 295, 296, 297, 298, 299, 300, 301, 302, 303, 304, 305, 306, 307, 308, 309, 310, 311, 312, 313, 314, 315, 316, 375, 384, 388, 391, 392, 393, 396, 399, 400, 404, 405, 406, 407, 408, 409, 410, 425, 426, 430, 455, 458, 462, 463, 464, 465, 466, 467, 468, 469, 470, 471, 472, 473, 474, 475, 476, 477, 550, 551, 552, 553], [0.009631, 0.04366, 0.06918, 0.03581, 0.05937, 0.01885, 0.01991, 0.007443, 0.0001928, 0.0003065, 0.03078, 0.03086, 0.02514, 0.02139, 0.05231, 0.06528, 0.0295, 0.011, 0.008165, 0.009169, 0.01021, 0.009218, 0.09884, 0.01991, 0.03678, 0.03111, 0.05809, 0.05535, 0.05598, 0.07593, 0.0687, 0.06948, 0.03087, 0.06213, 0.06776, 0.06231, 0.07504, 0.07247, 0.04545, 0.07858, 0.1269, 0.09765, 0.1426, 0.1051, 0.2099, 0.1604, 0.2549, 0.1985, 0.2944, 0.236, 0.08184, 0.1215, 0.09797, 0.1106, 0.279, 0.2188, 0.1417, 0.1553, 0.1487, 0.06464, 0.1503, 0.1073, 0.1344, 0.1336, 0.213, 0.3164, 0.3736, 0.4164, 0.3981, 0.09128, 0.09469, 0.08186, 0.08386, 0.2655, 0.1533, 0.2016, 0.2235, 0.3595, 0.5531, 0.6138, 0.6392, 0.6333, 0.2269, 0.1195, 0.1001, 0.08235, 0.08638, 0.5493, 0.1955, 0.3366, 0.4543, 0.6475, 0.7299, 0.7669, 0.7836, 0.7812, 0.1351, 0.08735, 0.06853, 0.07341, 0.6702, 0.224, 0.3842, 0.5352, 0.7477, 0.8065, 0.8329, 0.841, 0.8427, 0.1237, 0.06115, 0.057, 0.05742, 0.6981, 0.2339, 0.3729, 0.5427, 0.7917, 0.8455, 0.8651, 0.8676, 0.8713, 0.0645, 0.3678, 0.1245, 0.7009, 0.5325, 0.8082, 0.8598, 0.8727, 0.8693, 0.8755, 0.2892, 0.3916, 0.6744, 0.805, 0.8557, 0.8612, 0.8498, 0.8596, 0.3457, 0.487, 0.2163, 0.1439, 0.212, 0.2169, 0.7515, 0.8145, 0.8122, 0.7843, 0.8012, 0.525, 0.7248, 0.7464, 0.718, 0.6867, 0.7055, 0.5429, 0.4425, 0.1683, 0.6225, 0.6597, 0.5948, 0.5764, 0.5799, 0.4851, 0.1399, 0.5218, 0.5141, 0.4886, 0.4804, 0.4822, 0.01212, 0.0496, 0.4203, 0.3221, 0.3211, 0.1322, 0.1132, 0.07085, 0.0673, 0.1125, 0.005485, 0.01282, 0.02307, 0.03667, 0.003903, 0.02819, 0.06783, 0.005052, 0.04813, 0.02002, 0.007153, 0.03789, 0.003578, 0.00596, 0.006381, 0.07955, 0.01722, 0.01111, 0.05888, 0.07058, 0.06708, 0.08163, 0.06481, 0.06656, 0.0831, 0.1614, 0.1085, 0.259, 0.379, 0.3638, 0.3767, 0.3709, 0.08216, 0.1648, 0.1466, 1.39e-05, 0.01691, 0.03345, 0.002817, 0.07513, 0.009128, 0.05187, 0.05322, 0.009959, 0.1177, 0.07859, 0.1697, 0.1017, 0.1817, 0.2441, 0.07822, 0.147, 0.2219, 0.02796, 0.02025, 0.003717, 0.056, 0.05701, 0.05226, 0.05087, 0.05404, 0.05461, 0.0537, 0.05492, 0.05343, 0.05088, 0.05173, 0.05128, 0.05151, 0.05327, 0.05067, 0.02584, 0.02612, 0.06132, 0.05568, 0.05323]): _vg.add([_i], _w, 'REPLACE')
_vg = ob_cylinder.vertex_groups.new(name='Head')
for _i, _w in zip([181, 182, 183, 190, 191, 192, 193, 195, 196, 197, 198, 199, 200, 201, 205, 206, 207, 208, 209, 210, 211, 212, 213, 214, 215, 216, 217, 218, 219, 220, 221, 222, 223, 224, 225, 226, 227, 228, 230, 231, 232, 233, 234, 235, 236, 237, 238, 239, 240, 242, 243, 244, 245, 286, 288, 293, 294, 295, 296, 297, 298, 299, 300, 301, 302, 303, 304, 305, 306, 307, 308, 309, 310, 311, 312, 313, 314, 315, 316, 317, 318, 319, 320, 321, 322, 323, 324, 325, 326, 327, 328, 329, 330, 331, 332, 333, 334, 335, 336, 337, 338, 339, 340, 341, 342, 343, 344, 345, 346, 347, 348, 349, 350, 351, 352, 353, 354, 355, 356, 357, 358, 359, 360, 361, 362, 363, 364, 365, 366, 367, 368, 369, 370, 371, 372, 373, 374, 375, 376, 377, 378, 379, 380, 381, 382, 383, 384, 385, 386, 387, 388, 389, 390, 391, 392, 393, 394, 395, 396, 397, 398, 399, 400, 401, 402, 403, 404, 405, 406, 407, 408, 409, 410, 411, 412, 413, 414, 415, 416, 417, 418, 419, 420, 421, 422, 423, 424, 425, 426, 427, 430, 431, 434, 435, 436, 437, 438, 439, 440, 441, 444, 445, 446, 447, 448, 449, 450, 451, 452, 453, 454, 455, 456, 458, 459, 540, 541, 542, 543, 544, 545, 546, 547, 548, 549], [0.0006768, 0.01686, 0.008761, 0.01219, 0.03017, 0.05235, 0.04241, 0.006528, 0.003495, 0.01882, 0.04793, 0.06225, 0.08073, 0.0717, 0.1935, 0.1312, 0.2082, 0.06326, 0.0869, 0.1108, 0.1433, 0.1291, 0.05252, 0.105, 0.147, 0.1928, 0.2243, 0.2117, 0.0969, 0.06474, 0.07983, 0.1801, 0.2146, 0.2971, 0.3097, 0.3173, 0.1403, 0.002173, 0.2513, 0.3267, 0.3471, 0.3451, 0.3551, 0.7949, 0.6808, 0.2256, 0.03743, 0.08131, 0.1191, 0.04372, 0.01939, 0.0813, 0.2299, 0.001272, 0.03856, 0.03184, 0.07065, 0.06241, 0.08182, 0.137, 0.106, 0.08387, 0.2501, 0.5392, 0.5505, 0.476, 0.5757, 0.5622, 0.4676, 0.4154, 0.6014, 0.44, 0.3359, 0.3144, 0.328, 0.3266, 0.6297, 0.549, 0.3893, 0.8871, 0.9962, 0.9379, 0.9929, 0.969, 0.9958, 0.969, 0.9978, 0.9603, 0.9981, 0.946, 0.9977, 0.9568, 1.0, 0.9551, 1.0, 0.9979, 0.9822, 0.992, 0.9953, 0.9959, 0.9963, 0.9945, 0.9884, 0.9692, 0.9983, 0.9963, 0.9745, 0.9971, 0.9946, 1.0, 1.0, 1.0, 0.9986, 0.9994, 1.0, 0.9994, 0.9994, 0.9993, 0.9984, 0.9992, 0.9992, 0.9991, 0.999, 0.9984, 1.0, 0.9972, 0.9964, 0.997, 0.9977, 0.9295, 0.9312, 0.9062, 0.8975, 0.9185, 0.9068, 0.9077, 0.9284, 0.8327, 0.8861, 0.8424, 0.8777, 0.8554, 0.8677, 0.8564, 0.8431, 0.8778, 0.811, 0.7047, 0.7066, 0.7886, 0.7702, 0.7555, 0.6852, 0.7777, 0.6809, 0.3947, 0.4431, 0.7012, 0.2276, 0.598, 0.3418, 0.5951, 0.1462, 0.6208, 0.399, 0.07983, 0.3973, 0.1331, 0.3279, 0.2057, 0.1911, 0.2698, 0.0822, 0.9051, 0.9517, 0.9978, 0.9962, 1.0, 0.9993, 0.9993, 0.9991, 0.9992, 0.9988, 0.8609, 0.784, 0.6782, 0.5907, 0.3086, 0.2409, 0.0228, 0.07454, 0.04129, 0.9274, 0.9641, 0.9961, 0.9984, 0.8632, 0.6966, 0.3906, 0.1175, 0.09483, 0.001206, 0.9979, 0.9696, 0.9956, 0.9987, 0.9987, 0.9211, 0.8424, 0.6968, 0.368, 0.1519, 0.9988, 0.01222, 0.08212, 0.9486, 0.9523, 0.9449, 0.9581, 0.9468, 0.962, 0.922, 0.9301, 0.9381, 0.9521]): _vg.add([_i], _w, 'REPLACE')
_vg = ob_cylinder.vertex_groups.new(name='Ear.R')
for _i, _w in zip([205, 206, 207, 209, 210, 211, 212, 214, 215, 216, 217, 218, 219, 222, 223, 224, 225, 226, 227, 230, 231, 232, 233, 234, 236, 237, 301, 302, 303, 304, 305, 306, 307, 308, 309, 310, 311, 312, 313, 314, 315, 316, 325, 327, 331, 341, 367, 368, 369, 370, 372, 373, 374, 376, 377, 378, 379, 381, 382, 383, 384, 385, 386, 387, 388, 389, 390, 391, 392, 393, 394, 395, 396, 397, 398, 399, 400, 401, 402, 403, 404, 405, 406, 407, 408, 409, 410, 411, 412, 421, 422, 423, 424, 425, 426, 427, 428, 429, 430, 431, 432, 433, 434, 435, 438, 439, 440, 441, 442, 443, 444, 445, 451, 452, 453, 454, 455, 457, 458, 459, 460, 461, 540, 541, 542, 547, 548, 549], [0.003389, 0.002646, 0.02571, 0.01097, 0.01958, 0.03479, 0.02626, 0.03413, 0.05316, 0.05819, 0.06637, 0.05994, 0.01116, 0.07926, 0.08071, 0.0849, 0.09387, 0.08511, 0.03636, 0.1182, 0.1281, 0.1471, 0.1501, 0.1453, 0.02343, 0.06958, 0.008139, 0.007523, 0.009988, 0.007185, 0.008042, 0.01023, 0.04746, 0.07714, 0.2441, 0.2676, 0.3054, 0.253, 0.2778, 0.04694, 0.1518, 0.0251, 0.02021, 0.0476, 0.03061, 0.001115, 0.001398, 0.05227, 0.08523, 0.09301, 0.08482, 0.08065, 0.03414, 0.03169, 0.126, 0.1118, 0.131, 0.1318, 0.1415, 0.0742, 0.08736, 0.2566, 0.2761, 0.1898, 0.05445, 0.2272, 0.2928, 0.1598, 0.1645, 0.5551, 0.534, 0.2599, 0.6967, 0.3766, 0.6342, 0.3094, 0.8156, 0.299, 0.5687, 0.9076, 0.4309, 0.7752, 0.4469, 0.6693, 0.6043, 0.3906, 0.8332, 0.08627, 0.03717, 0.1268, 0.1969, 0.2907, 0.3649, 0.5038, 0.4921, 0.9414, 0.9717, 0.9966, 0.8794, 0.9407, 0.9767, 0.9993, 0.06438, 0.01274, 0.1247, 0.2854, 0.5873, 0.8622, 0.9842, 0.9592, 0.887, 0.9678, 0.06426, 0.1307, 0.2702, 0.5916, 0.8004, 0.9864, 0.9397, 0.8873, 0.9625, 0.998, 0.03506, 0.01905, 0.04866, 0.06329, 0.05603, 0.02383]): _vg.add([_i], _w, 'REPLACE')
_vg = ob_cylinder.vertex_groups.new(name='Ear.L')
for _i, _w in zip([312, 395, 401, 406, 409, 424, 425, 426], [0.02478, 0.01077, 0.07072, 0.05277, 0.09216, 0.01655, 0.02631, 0.03336]): _vg.add([_i], _w, 'REPLACE')
_vg = ob_cylinder.vertex_groups.new(name='Front Upper.R')
for _i, _w in zip([24, 25, 30, 33, 37, 38, 39, 40, 44, 47, 48, 49, 50, 51, 71, 72, 73, 75, 76, 84, 85, 86, 87, 88, 89, 90, 91, 92, 93, 95, 96, 97, 98, 99, 101, 102, 103, 105, 106, 107, 112, 121, 122, 123, 124, 125, 126, 127, 131, 132, 133, 134, 135, 136, 137, 138, 139, 140, 144, 145, 146, 147, 148, 149, 150, 151, 152, 153, 154, 158, 159, 160, 161, 162, 163, 164, 165, 166, 167, 168, 171, 172, 173, 174, 175, 176, 177, 178, 179, 180, 181, 184, 185, 186, 187, 188, 189, 190, 191, 194, 195, 196, 197, 198, 199, 202, 203, 204, 205, 206, 207, 208, 209, 210, 213, 214, 215, 216, 219, 220, 221, 222, 223, 224, 226, 227, 228, 229, 230, 231, 232, 233, 234, 235, 236, 237, 238, 239, 240, 241, 242, 243, 244, 245, 246, 247, 248, 249, 251, 252, 253, 254, 255, 256, 258, 260, 261, 262, 263, 264, 265, 266, 267, 268, 269, 270, 271, 272, 273, 274, 275, 276, 277, 278, 279, 280, 281, 282, 283, 284, 285, 286, 287, 288, 289, 290, 291, 292, 293, 294, 295, 296, 297, 298, 299, 300, 301, 302, 303, 304, 305, 306, 307, 308, 309, 310, 311, 312, 313, 314, 315, 316, 317, 319, 329, 367, 371, 375, 376, 377, 380, 383, 384, 388, 391, 392, 396, 399, 400, 402, 403, 404, 405, 407, 408, 410, 424, 425, 426, 427, 429, 430, 431, 432, 433, 440, 441, 443, 444, 445, 455, 457, 458, 459, 460, 461, 464, 465, 468, 469, 471, 473, 474, 475, 476, 477, 478, 500, 544, 546, 550, 551, 552, 553], [0.0, 0.0, 0.05102, 0.0, 0.0, 0.009121, 0.0, 0.0, 0.0, 0.01525, 0.05377, 0.09617, 0.0802, 0.02667, 0.0, 0.0, 0.0, 0.0, 0.0, 0.0, 0.0, 0.0, 0.0, 0.0, 0.0, 0.0, 0.0, 0.0, 0.0, 0.0, 0.0, 0.0, 0.0, 0.0, 0.0, 0.0, 0.0, 0.0, 0.0, 0.0, 0.0, 0.0, 0.0, 0.0, 0.0, 0.0, 0.0, 0.0, 0.0, 0.0, 0.05071, 0.0, 0.0, 0.0, 0.0, 0.0, 0.0, 0.0, 0.0, 0.0, 0.0, 0.0, 0.0, 0.0, 0.0, 0.0, 0.0, 0.0, 0.0, 0.0, 0.0, 0.0, 0.0, 0.0, 0.0, 0.0, 0.0, 0.0, 0.0, 0.004786, 0.0, 0.06555, 0.005268, 0.03684, 0.0, 0.0, 0.0, 0.0, 0.0, 0.0, 0.008054, 0.5188, 0.0, 0.6896, 0.0, 0.0, 0.0, 0.0, 0.007423, 0.1176, 0.0, 0.0, 0.0, 0.0, 0.00445, 0.0, 0.0, 0.2722, 0.0, 0.0, 0.0, 0.0, 0.0, 0.00144, 0.0, 0.0, 0.0, 0.0, 0.0, 0.0, 0.6756, 0.0, 0.0, 0.0, 0.0, 0.0, 0.6691, 1.0, 0.0, 0.0, 0.0, 0.0, 0.0, 0.1236, 0.0, 0.0, 0.278, 0.0, 0.4228, 1.0, 0.8592, 0.8987, 0.7851, 0.0, 0.0, 0.0, 0.0, 0.1545, 0.001113, 0.03655, 0.1108, 0.05583, 0.3681, 0.0, 0.3434, 0.2825, 0.03123, 0.8399, 0.827, 1.0, 0.7806, 0.4226, 0.4427, 0.6537, 0.635, 0.956, 0.8547, 1.0, 1.0, 0.957, 0.914, 0.8641, 0.02745, 0.9542, 0.9751, 0.9127, 1.0, 0.6701, 0.6542, 0.8356, 0.06104, 0.9129, 1.0, 0.0, 0.0, 0.0, 0.0, 0.0, 0.0, 0.0, 0.0, 0.4513, 0.1614, 0.0, 0.1356, 0.0, 0.0, 0.0, 0.0, 0.0, 0.0, 0.0, 0.0, 0.0, 0.0, 0.0, 0.0, 0.0, 0.0, 0.0, 0.0, 0.0, 0.08151, 0.03557, 0.005542, 0.01523, 0.05064, 0.1242, 0.0, 0.0, 0.08261, 0.0, 0.0, 0.0, 0.0, 0.0, 0.0, 0.03128, 0.0, 0.0, 0.0, 0.05209, 0.0, 0.0, 0.0, 0.0, 0.0, 0.0, 0.0, 0.0, 0.0, 0.0, 0.0, 0.0, 0.0, 0.0, 0.0, 0.0, 0.0, 0.0, 0.0, 0.0, 0.0, 0.0, 0.0, 0.0, 0.0, 0.0, 0.0, 0.0, 0.0, 0.0, 0.0, 0.0, 0.0, 0.0, 0.0, 0.0, 0.01777, 0.0548, 0.0, 0.0, 0.0, 0.0]): _vg.add([_i], _w, 'REPLACE')
_vg = ob_cylinder.vertex_groups.new(name='Front Lower.R')
for _i, _w in zip([159, 160, 161, 171, 172, 173, 174, 184, 186, 246, 247, 248, 249, 250, 251, 252, 253, 254, 255, 256, 257, 258, 259, 260, 261, 262, 263, 264, 265, 266, 267, 268, 269, 270, 271, 272, 273, 274, 275, 276, 277, 280, 281, 282, 284, 287, 289, 291, 292, 478, 479, 480, 481, 482, 483, 484, 487, 488, 489, 491, 492], [0.007392, 0.002983, 0.004509, 0.005808, 0.02061, 0.005951, 0.01019, 0.03778, 0.01969, 0.2418, 0.8492, 0.72, 0.826, 0.8648, 0.6916, 0.8692, 0.6219, 0.8656, 0.6062, 0.8086, 0.6752, 0.6317, 0.826, 0.697, 0.8713, 0.1532, 0.1652, 0.2665, 0.3176, 0.3293, 0.1873, 0.324, 0.2701, 0.008255, 0.01571, 0.06434, 0.08745, 0.09488, 0.01625, 0.08953, 0.05736, 0.04501, 0.05187, 0.05979, 0.03726, 0.01707, 0.006071, 0.001223, 0.01368, 0.172, 0.2113, 0.4805, 0.511, 0.2077, 0.2535, 0.4698, 0.1156, 0.1832, 0.3889, 0.1543, 0.2187]): _vg.add([_i], _w, 'REPLACE')
_vg = ob_cylinder.vertex_groups.new(name='Front Foot.R')
for _i, _w in zip([246, 247, 248, 250, 252, 254, 256, 257, 259, 261, 478, 479, 480, 481, 482, 483, 484, 485, 486, 487, 488, 489, 490, 491, 492, 493, 494, 495, 496, 497, 498, 499, 500, 501, 502, 503, 504, 505, 506, 507, 508], [0.7486, 0.0115, 0.2711, 0.1153, 0.08663, 0.07733, 0.002389, 0.3133, 0.1496, 0.08732, 0.8254, 0.7851, 0.5154, 0.4839, 0.7885, 0.7422, 0.5257, 0.9816, 0.9882, 0.8827, 0.8156, 0.6099, 0.9799, 0.8433, 0.7798, 0.9897, 0.9913, 0.9925, 0.9891, 0.992, 0.9917, 0.9945, 0.9903, 0.9951, 0.9947, 0.9958, 0.9937, 0.9944, 0.9968, 0.9974, 0.9962]): _vg.add([_i], _w, 'REPLACE')
_vg = ob_cylinder.vertex_groups.new(name='Rear Upper.R')
for _i, _w in zip([0, 1, 2, 3, 4, 5, 6, 7, 8, 9, 10, 11, 12, 13, 14, 15, 16, 17, 18, 19, 20, 21, 22, 23, 24, 25, 26, 27, 28, 29, 30, 31, 32, 33, 34, 35, 36, 37, 38, 39, 40, 41, 42, 43, 44, 45, 46, 47, 48, 49, 50, 51, 52, 53, 54, 55, 56, 57, 58, 59, 60, 61, 62, 63, 64, 65, 66, 67, 68, 69, 70, 71, 72, 73, 74, 75, 76, 77, 78, 80, 81, 82, 83, 84, 85, 86, 87, 88, 89, 90, 91, 92, 93, 94, 95, 96, 97, 98, 99, 100, 101, 102, 103, 104, 105, 106, 107, 108, 109, 110, 111, 112, 113, 114, 115, 116, 117, 118, 119, 120, 121, 122, 123, 124, 125, 126, 127, 128, 129, 130, 131, 132, 133, 134, 135, 136, 137, 138, 139, 140, 141, 142, 143, 144, 145, 146, 147, 148, 149, 150, 151, 152, 153, 154, 155, 156, 157, 158, 159, 160, 161, 162, 163, 164, 165, 166, 167, 168, 169, 170, 171, 172, 173, 174, 175, 176, 177, 178, 179, 180, 181, 182, 183, 184, 185, 186, 187, 188, 189, 191, 192, 193, 194, 195, 196, 197, 199, 201, 202, 203, 204, 208, 209, 210, 212, 213, 214, 215, 216, 219, 220, 222, 223, 224, 227, 228, 230, 231, 232, 236, 237, 238, 239, 241, 243, 246, 247, 248, 249, 250, 251, 252, 253, 254, 255, 256, 257, 258, 259, 260, 261, 262, 264, 265, 266, 267, 268, 269, 270, 272, 273, 274, 275, 276, 277, 278, 279, 280, 281, 282, 283, 284, 285, 286, 287, 288, 289, 290, 291, 292, 293, 294, 296, 298, 300, 301, 303, 306, 309, 310, 311, 377, 383, 391, 399, 462, 463, 464, 465, 466, 467, 468, 469, 470, 471, 472, 473, 474, 475, 476, 477, 478, 479, 480, 481, 483, 484, 487, 488, 489, 491, 492, 493, 494, 495, 496, 497, 498, 499, 500, 501, 502, 503, 504, 505, 506, 507, 508, 509, 510, 511, 512, 513, 514, 515, 517, 518, 519, 520, 521, 522, 523, 524, 525, 526, 527, 528, 529, 530, 531, 532, 533, 534, 535, 536, 537, 538, 539, 550, 551, 552, 553], [0.0, 0.0, 0.0, 0.0, 0.0, 0.0, 0.0, 0.0, 0.0, 0.0, 0.0, 0.0, 0.0, 0.0, 0.0, 0.0, 1.0, 1.0, 1.0, 1.0, 1.0, 1.0, 1.0, 1.0, 0.0, 1.0, 1.0, 1.0, 0.0, 0.0, 0.0, 0.0, 0.0, 1.0, 1.0, 1.0, 0.0, 0.0, 0.0, 0.0, 0.0, 0.0, 0.0, 0.0, 0.0, 0.0, 0.0, 0.0, 0.0, 0.0, 0.0, 0.0, 0.0, 0.0, 0.0, 0.0, 0.0, 0.0, 0.0, 0.0, 0.0, 0.0, 0.0, 0.0, 0.0, 0.0, 0.0, 0.0, 0.0, 0.0, 0.0, 0.0, 0.0, 0.0, 0.0, 0.0, 0.0, 0.0, 0.0, 0.0, 0.0, 0.0, 0.0, 0.0, 0.0, 0.0, 0.0, 0.0, 0.0, 0.0, 0.0, 0.0, 0.0, 0.0, 0.0, 0.0, 0.0, 0.0, 0.0, 0.0, 0.0, 0.0, 0.0, 0.0, 0.0, 0.0, 0.0, 0.0, 0.0, 0.0, 0.0, 0.0, 0.0, 0.0, 0.0, 0.0, 0.0, 0.0, 0.0, 0.0, 0.0, 0.0, 0.0, 0.0, 0.0, 0.0, 0.0, 0.0, 0.0, 0.0, 0.0, 0.0, 0.0, 0.0, 0.0, 0.0, 0.0, 0.0, 0.0, 0.0, 0.0, 0.0, 0.0, 0.0, 0.0, 0.0, 0.0, 0.0, 0.0, 0.0, 0.0, 0.0, 0.0, 0.0, 0.0, 0.0, 0.0, 0.0, 0.0, 0.0, 0.0, 0.0, 0.0, 0.0, 0.0, 0.0, 0.0, 0.0, 0.0, 0.0, 0.0, 0.0, 0.0, 0.0, 0.0, 0.0, 0.0, 0.0, 0.0, 0.0, 0.0, 0.0, 0.0, 0.0, 0.0, 0.0, 0.0, 0.0, 0.0, 0.0, 0.0, 0.0, 0.0, 0.0, 0.0, 0.0, 0.0, 0.0, 0.0, 0.0, 0.0, 0.0, 0.0, 0.0, 0.0, 0.0, 0.0, 0.0, 0.0, 0.0, 0.0, 0.0, 0.0, 0.0, 0.0, 0.0, 0.0, 0.0, 0.0, 0.0, 0.0, 0.0, 0.0, 0.0, 0.0, 0.0, 0.0, 0.0, 0.0, 0.0, 0.0, 0.0, 0.0, 0.0, 0.0, 0.0, 0.0, 0.0, 0.0, 0.0, 0.0, 0.0, 0.0, 0.0, 0.0, 0.0, 0.0, 0.0, 0.0, 0.0, 0.0, 0.0, 0.0, 0.0, 0.0, 0.0, 0.0, 0.0, 0.0, 0.0, 0.0, 0.0, 0.0, 0.0, 0.0, 0.005804, 0.0, 0.0, 0.0, 0.0, 0.0, 0.0, 0.0, 0.0, 0.0, 0.0, 0.0, 0.0, 0.0, 0.0, 0.0, 0.0, 0.0, 0.0, 0.0, 0.0, 0.0, 0.0, 0.0, 0.0, 0.0, 0.0, 0.0, 0.0, 0.0, 0.0, 0.0, 0.0, 0.0, 0.0, 0.0, 0.0, 0.0, 0.0, 0.0, 0.0, 0.0, 0.0, 0.0, 0.0, 0.0, 0.0, 0.0, 0.0, 0.0, 0.0, 0.0, 0.0, 0.0, 0.0, 0.0, 0.0, 0.0, 0.0, 0.0, 0.0, 0.0, 0.0, 0.0, 0.0, 0.0, 0.0, 0.0, 0.0, 0.0, 0.0, 0.0, 0.0, 0.0, 0.0, 0.0, 0.0, 0.0, 0.0, 0.0, 0.0, 0.0, 0.0, 0.0, 0.0, 0.0, 0.0, 0.0, 0.0, 0.0, 0.0, 0.0, 0.0, 0.0, 0.0, 0.0, 0.0]): _vg.add([_i], _w, 'REPLACE')
_vg = ob_cylinder.vertex_groups.new(name='Rear Lower.R')
for _i, _w in zip([0, 1, 2, 3, 4, 5, 6, 7, 8, 9, 10, 11, 12, 13, 14, 15, 16, 17, 18, 19, 20, 21, 22, 23, 24, 25, 29, 30, 33, 37, 49, 50, 85, 86, 87, 88, 89, 90, 121, 510, 511, 512, 513, 514, 515, 518, 519, 520, 522, 523], [0.04098, 0.4404, 0.1151, 0.4259, 0.6863, 0.134, 0.5001, 0.09533, 0.502, 0.08884, 0.4999, 0.09037, 0.719, 0.1188, 0.1064, 0.4342, 0.1038, 0.09898, 0.02633, 0.009681, 0.009348, 0.01174, 0.02902, 0.09375, 0.0397, 0.04121, 0.002614, 0.0488, 0.01122, 0.01656, 0.004836, 0.01326, 0.02702, 0.003936, 0.01058, 0.008267, 6.822e-05, 0.003055, 0.005121, 0.1856, 0.1604, 0.379, 0.05204, 0.1764, 0.2178, 0.06522, 0.06373, 0.09121, 0.07866, 0.06868]): _vg.add([_i], _w, 'REPLACE')
_vg = ob_cylinder.vertex_groups.new(name='Rear Foot.R')
for _i, _w in zip([0, 1, 2, 3, 4, 5, 6, 7, 8, 9, 10, 11, 12, 13, 14, 15, 509, 510, 511, 512, 513, 514, 515, 516, 517, 518, 519, 520, 521, 522, 523, 524, 525, 526, 527, 528, 529, 530, 531, 532, 533, 534, 535, 536, 537, 538, 539], [0.9309, 0.02672, 0.8581, 0.01919, 0.2713, 0.02211, 0.4624, 0.06627, 0.4548, 0.06748, 0.4653, 0.06139, 0.2423, 0.009166, 0.8686, 0.01104, 0.9705, 0.8023, 0.8315, 0.615, 0.9366, 0.8118, 0.7724, 0.9924, 0.9954, 0.9287, 0.9328, 0.9057, 0.9914, 0.9144, 0.9273, 0.9959, 0.9944, 0.9956, 0.9919, 0.9941, 0.9951, 0.9967, 0.9946, 0.997, 0.9963, 0.9968, 0.9952, 0.9957, 0.9972, 0.9974, 0.997]): _vg.add([_i], _w, 'REPLACE')
_vg = ob_cylinder.vertex_groups.new(name='Front Upper.L')
_vg = ob_cylinder.vertex_groups.new(name='Front Lower.L')
_vg = ob_cylinder.vertex_groups.new(name='Front Foot.L')
_vg = ob_cylinder.vertex_groups.new(name='Rear Upper.L')
_vg = ob_cylinder.vertex_groups.new(name='Rear Lower.L')
_vg = ob_cylinder.vertex_groups.new(name='Rear Foot.L')
_m = ob_cylinder.modifiers.new('Mirror', 'MIRROR')
_m.use_clip = True
_m.mirror_object = ob_mirror
_m = ob_cylinder.modifiers.new('Armature', 'ARMATURE')
_m.object = ob_armature
ob_sun_001.location = (-0.9145, 0.186, 0.195)
ob_sun_001.lineart.crease_threshold = 0.0
ob_armature.location = (0.0, 0.0, 0.0)
ob_armature.show_in_front = True
ob_armature.lineart.crease_threshold = 0.0

# ---- collection membership
col_collection_1.objects.link(ob_empty)
col_collection_1.objects.link(ob_mirror)
col_collection_1.objects.link(ob_cylinder)
col_collection_3.objects.link(ob_sun_001)
col_collection_5.objects.link(ob_armature)

# ---- scene / render settings (as saved in the file)
scene.frame_start = 1; scene.frame_end = 250; scene.frame_set(0)
scene.render.engine = 'BLENDER_EEVEE_NEXT'
scene.render.resolution_percentage = 50
scene.render.dither_intensity = 0.0
scene.cycles.use_denoising = False
scene.cycles.samples = 128
scene.cycles.sampling_pattern = 'TABULATED_SOBOL'
scene.cycles.light_sampling_threshold = 0.0
scene.cycles.use_adaptive_sampling = False
scene.cycles.use_light_tree = False
scene.cycles.blur_glossy = 0.0
scene.cycles.sample_clamp_indirect = 0.0
scene.view_settings.view_transform = 'Standard'
bpy.context.view_layer.update()

# ---- added for rendering (the .blend has no active camera): camera
cam_auto = bpy.data.cameras.new('AutoCamera')
cam_auto.lens = 50.0
cam_auto.sensor_width = 36.0
cam_auto.clip_end = 1000.0
ob_auto_camera = bpy.data.objects.new('AutoCamera', cam_auto)
scene.collection.objects.link(ob_auto_camera)
ob_auto_camera.location = (0.982203, -1.09168, 1.04609)
ob_auto_camera.rotation_euler = (1.09748, -7.21219e-08, 0.694738)
scene.camera = ob_auto_camera
bpy.context.view_layer.update()
